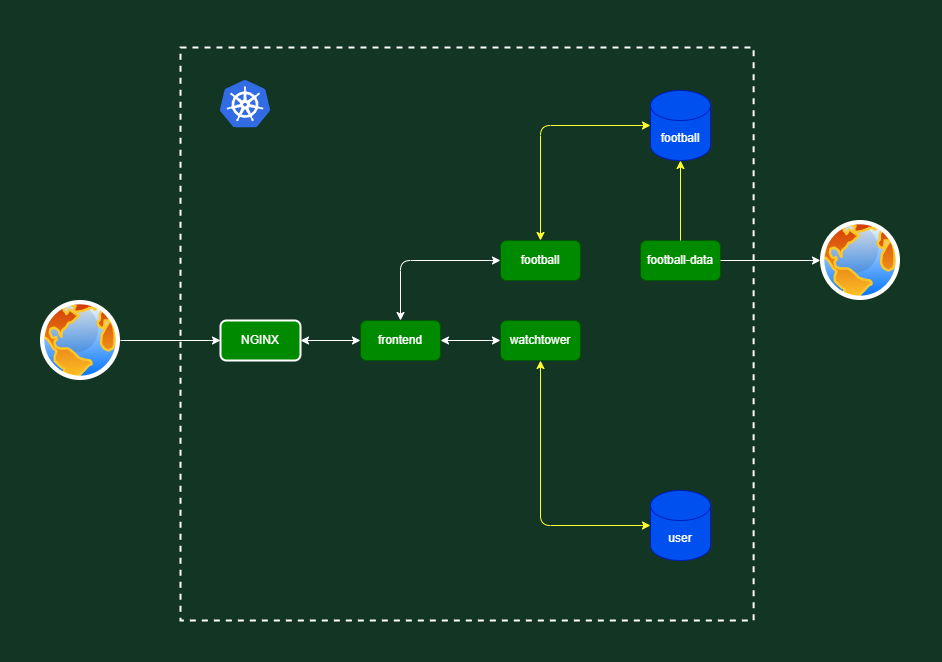

The diagram above was exported from draw.io. Its source (the exported page's mxGraphModel, read from the mxfile embedded in the PNG):
<mxGraphModel dx="2084" dy="914" grid="0" gridSize="10" guides="1" tooltips="1" connect="1" arrows="1" fold="1" page="1" pageScale="1" pageWidth="850" pageHeight="1100" background="#123524" math="0" shadow="0">
  <root>
    <mxCell id="0" />
    <mxCell id="1" parent="0" />
    <mxCell id="4" value="" style="editableCssRules=.*;shape=image;verticalLabelPosition=bottom;labelBackgroundColor=#ffffff;verticalAlign=top;aspect=fixed;imageAspect=0;image=data:image/svg+xml,(base64 omitted: 7556 chars);fontColor=default;" parent="1" vertex="1">
      <mxGeometry x="-160" y="120" width="50" height="47.5" as="geometry" />
    </mxCell>
    <mxCell id="6" value="NGINX" style="rounded=1;whiteSpace=wrap;html=1;fillColor=#008a00;fontColor=#ffffff;strokeColor=#FFFFFF;strokeWidth=2;" parent="1" vertex="1">
      <mxGeometry x="-160" y="360" width="80" height="40" as="geometry" />
    </mxCell>
    <mxCell id="19" value="" style="aspect=fixed;perimeter=ellipsePerimeter;html=1;align=center;shadow=0;dashed=0;spacingTop=3;image;image=img/lib/active_directory/internet_globe.svg;" parent="1" vertex="1">
      <mxGeometry x="-340" y="340" width="80" height="80" as="geometry" />
    </mxCell>
    <mxCell id="7" value="frontend" style="rounded=1;whiteSpace=wrap;html=1;fillColor=#008a00;fontColor=#ffffff;strokeColor=#005700;" parent="1" vertex="1">
      <mxGeometry x="-20" y="360" width="80" height="40" as="geometry" />
    </mxCell>
    <mxCell id="2" value="user" style="shape=cylinder3;whiteSpace=wrap;html=1;boundedLbl=1;backgroundOutline=1;size=15;fillColor=#0050ef;fontColor=#ffffff;strokeColor=#001DBC;" parent="1" vertex="1">
      <mxGeometry x="270" y="530" width="60" height="70" as="geometry" />
    </mxCell>
    <mxCell id="9" value="watchtower" style="rounded=1;whiteSpace=wrap;html=1;fillColor=#008a00;fontColor=#ffffff;strokeColor=#005700;" parent="1" vertex="1">
      <mxGeometry x="120" y="360" width="80" height="40" as="geometry" />
    </mxCell>
    <mxCell id="11" value="football" style="rounded=1;whiteSpace=wrap;html=1;fillColor=#008a00;fontColor=#ffffff;strokeColor=#005700;" parent="1" vertex="1">
      <mxGeometry x="120" y="280" width="80" height="40" as="geometry" />
    </mxCell>
    <mxCell id="13" value="football" style="shape=cylinder3;whiteSpace=wrap;html=1;boundedLbl=1;backgroundOutline=1;size=15;fillColor=#0050ef;fontColor=#ffffff;strokeColor=#001DBC;" parent="1" vertex="1">
      <mxGeometry x="270" y="130" width="60" height="70" as="geometry" />
    </mxCell>
    <mxCell id="14" value="football-data" style="rounded=1;whiteSpace=wrap;html=1;fillColor=#008a00;fontColor=#ffffff;strokeColor=#005700;" parent="1" vertex="1">
      <mxGeometry x="260" y="280" width="80" height="40" as="geometry" />
    </mxCell>
    <mxCell id="21" value="" style="aspect=fixed;perimeter=ellipsePerimeter;html=1;align=center;shadow=0;dashed=0;spacingTop=3;image;image=img/lib/active_directory/internet_globe.svg;" parent="1" vertex="1">
      <mxGeometry x="440" y="260" width="80" height="80" as="geometry" />
    </mxCell>
    <mxCell id="20" style="edgeStyle=none;html=1;entryX=0;entryY=0.5;entryDx=0;entryDy=0;strokeColor=#FFFFFF;" parent="1" source="19" target="6" edge="1">
      <mxGeometry relative="1" as="geometry" />
    </mxCell>
    <mxCell id="8" style="edgeStyle=none;html=1;exitX=1;exitY=0.5;exitDx=0;exitDy=0;startArrow=classic;startFill=1;endArrow=classic;endFill=1;strokeColor=#FFFFFF;" parent="1" source="6" target="7" edge="1">
      <mxGeometry relative="1" as="geometry" />
    </mxCell>
    <mxCell id="10" style="edgeStyle=none;html=1;exitX=1;exitY=0.5;exitDx=0;exitDy=0;startArrow=classic;startFill=1;endArrow=classic;endFill=1;strokeColor=#FFFFFF;" parent="1" source="7" target="9" edge="1">
      <mxGeometry relative="1" as="geometry" />
    </mxCell>
    <mxCell id="12" style="edgeStyle=none;html=1;exitX=0.5;exitY=0;exitDx=0;exitDy=0;entryX=0;entryY=0.5;entryDx=0;entryDy=0;startArrow=classic;startFill=1;endArrow=classic;endFill=1;strokeColor=#FFFFFF;" parent="1" source="7" target="11" edge="1">
      <mxGeometry relative="1" as="geometry">
        <Array as="points">
          <mxPoint x="20" y="300" />
        </Array>
      </mxGeometry>
    </mxCell>
    <mxCell id="17" style="edgeStyle=none;html=1;entryX=0;entryY=0.5;entryDx=0;entryDy=0;entryPerimeter=0;startArrow=classic;startFill=1;endArrow=classic;endFill=1;strokeColor=#FFFF33;" parent="1" source="9" target="2" edge="1">
      <mxGeometry relative="1" as="geometry">
        <Array as="points">
          <mxPoint x="160" y="565" />
        </Array>
      </mxGeometry>
    </mxCell>
    <mxCell id="15" style="edgeStyle=none;html=1;exitX=0.5;exitY=0;exitDx=0;exitDy=0;entryX=0;entryY=0.5;entryDx=0;entryDy=0;entryPerimeter=0;startArrow=classic;startFill=1;endArrow=classic;endFill=1;strokeColor=#FFFF33;" parent="1" source="11" target="13" edge="1">
      <mxGeometry relative="1" as="geometry">
        <Array as="points">
          <mxPoint x="160" y="165" />
        </Array>
      </mxGeometry>
    </mxCell>
    <mxCell id="16" style="edgeStyle=none;html=1;exitX=0.5;exitY=1;exitDx=0;exitDy=0;exitPerimeter=0;startArrow=classic;startFill=1;endArrow=none;endFill=0;strokeColor=#FFFF33;" parent="1" source="13" target="14" edge="1">
      <mxGeometry relative="1" as="geometry" />
    </mxCell>
    <mxCell id="22" style="edgeStyle=none;html=1;endArrow=none;endFill=0;startArrow=classic;startFill=1;strokeColor=#FFFFFF;" parent="1" source="21" target="14" edge="1">
      <mxGeometry relative="1" as="geometry" />
    </mxCell>
    <mxCell id="23" value="" style="whiteSpace=wrap;html=1;aspect=fixed;dashed=1;strokeWidth=2;fillColor=none;strokeColor=#FFFFFF;" parent="1" vertex="1">
      <mxGeometry x="-200" y="86.88" width="573.12" height="573.12" as="geometry" />
    </mxCell>
    <mxCell id="24" value="" style="endArrow=none;html=1;strokeColor=#123524;" edge="1" parent="1">
      <mxGeometry width="50" height="50" relative="1" as="geometry">
        <mxPoint x="-200" y="40" as="sourcePoint" />
        <mxPoint x="370" y="40" as="targetPoint" />
      </mxGeometry>
    </mxCell>
    <mxCell id="25" value="" style="endArrow=none;html=1;strokeColor=#123524;" edge="1" parent="1">
      <mxGeometry width="50" height="50" relative="1" as="geometry">
        <mxPoint x="-200" y="700" as="sourcePoint" />
        <mxPoint x="370" y="700" as="targetPoint" />
      </mxGeometry>
    </mxCell>
    <mxCell id="26" value="" style="endArrow=none;html=1;strokeColor=#123524;" edge="1" parent="1">
      <mxGeometry width="50" height="50" relative="1" as="geometry">
        <mxPoint x="-380" y="660" as="sourcePoint" />
        <mxPoint x="-380" y="80" as="targetPoint" />
      </mxGeometry>
    </mxCell>
    <mxCell id="27" value="" style="endArrow=none;html=1;strokeColor=#123524;" edge="1" parent="1">
      <mxGeometry width="50" height="50" relative="1" as="geometry">
        <mxPoint x="560" y="663.44" as="sourcePoint" />
        <mxPoint x="560" y="83.44" as="targetPoint" />
      </mxGeometry>
    </mxCell>
  </root>
</mxGraphModel>